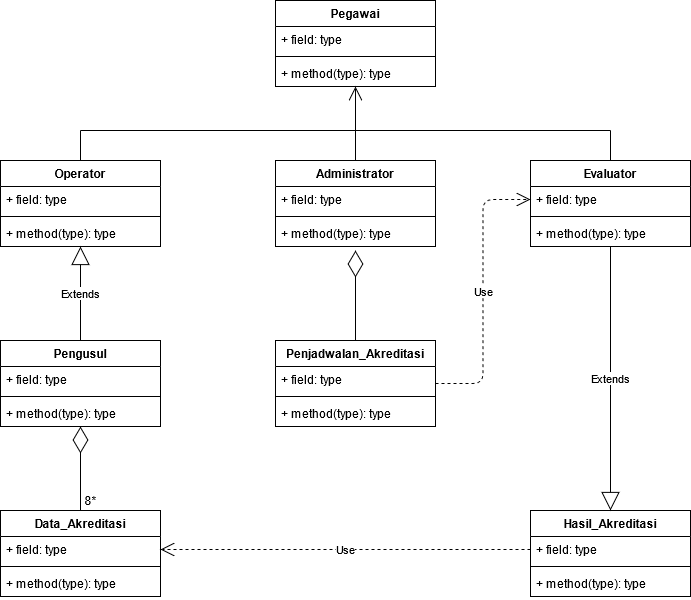

The diagram above was exported from draw.io. Its source (the exported page's mxGraphModel, read from the mxfile embedded in the PNG):
<mxGraphModel dx="1038" dy="615" grid="1" gridSize="10" guides="1" tooltips="1" connect="1" arrows="1" fold="1" page="1" pageScale="1" pageWidth="850" pageHeight="1100" math="0" shadow="0">
  <root>
    <mxCell id="GpQtO45rLiV49dp3zA5G-0" />
    <mxCell id="GpQtO45rLiV49dp3zA5G-1" parent="GpQtO45rLiV49dp3zA5G-0" />
    <mxCell id="1c8R5nbqXIEZ5YBAedl0-0" value="Pegawai" style="swimlane;fontStyle=1;align=center;verticalAlign=top;childLayout=stackLayout;horizontal=1;startSize=26;horizontalStack=0;resizeParent=1;resizeParentMax=0;resizeLast=0;collapsible=1;marginBottom=0;" parent="GpQtO45rLiV49dp3zA5G-1" vertex="1">
      <mxGeometry x="345" y="30" width="160" height="86" as="geometry" />
    </mxCell>
    <mxCell id="1c8R5nbqXIEZ5YBAedl0-1" value="+ field: type" style="text;strokeColor=none;fillColor=none;align=left;verticalAlign=top;spacingLeft=4;spacingRight=4;overflow=hidden;rotatable=0;points=[[0,0.5],[1,0.5]];portConstraint=eastwest;" parent="1c8R5nbqXIEZ5YBAedl0-0" vertex="1">
      <mxGeometry y="26" width="160" height="26" as="geometry" />
    </mxCell>
    <mxCell id="1c8R5nbqXIEZ5YBAedl0-2" value="" style="line;strokeWidth=1;fillColor=none;align=left;verticalAlign=middle;spacingTop=-1;spacingLeft=3;spacingRight=3;rotatable=0;labelPosition=right;points=[];portConstraint=eastwest;" parent="1c8R5nbqXIEZ5YBAedl0-0" vertex="1">
      <mxGeometry y="52" width="160" height="8" as="geometry" />
    </mxCell>
    <mxCell id="1c8R5nbqXIEZ5YBAedl0-3" value="+ method(type): type" style="text;strokeColor=none;fillColor=none;align=left;verticalAlign=top;spacingLeft=4;spacingRight=4;overflow=hidden;rotatable=0;points=[[0,0.5],[1,0.5]];portConstraint=eastwest;" parent="1c8R5nbqXIEZ5YBAedl0-0" vertex="1">
      <mxGeometry y="60" width="160" height="26" as="geometry" />
    </mxCell>
    <mxCell id="1c8R5nbqXIEZ5YBAedl0-4" value="Operator" style="swimlane;fontStyle=1;align=center;verticalAlign=top;childLayout=stackLayout;horizontal=1;startSize=26;horizontalStack=0;resizeParent=1;resizeParentMax=0;resizeLast=0;collapsible=1;marginBottom=0;" parent="GpQtO45rLiV49dp3zA5G-1" vertex="1">
      <mxGeometry x="70" y="190" width="160" height="86" as="geometry" />
    </mxCell>
    <mxCell id="1c8R5nbqXIEZ5YBAedl0-5" value="+ field: type" style="text;strokeColor=none;fillColor=none;align=left;verticalAlign=top;spacingLeft=4;spacingRight=4;overflow=hidden;rotatable=0;points=[[0,0.5],[1,0.5]];portConstraint=eastwest;" parent="1c8R5nbqXIEZ5YBAedl0-4" vertex="1">
      <mxGeometry y="26" width="160" height="26" as="geometry" />
    </mxCell>
    <mxCell id="1c8R5nbqXIEZ5YBAedl0-6" value="" style="line;strokeWidth=1;fillColor=none;align=left;verticalAlign=middle;spacingTop=-1;spacingLeft=3;spacingRight=3;rotatable=0;labelPosition=right;points=[];portConstraint=eastwest;" parent="1c8R5nbqXIEZ5YBAedl0-4" vertex="1">
      <mxGeometry y="52" width="160" height="8" as="geometry" />
    </mxCell>
    <mxCell id="1c8R5nbqXIEZ5YBAedl0-7" value="+ method(type): type" style="text;strokeColor=none;fillColor=none;align=left;verticalAlign=top;spacingLeft=4;spacingRight=4;overflow=hidden;rotatable=0;points=[[0,0.5],[1,0.5]];portConstraint=eastwest;" parent="1c8R5nbqXIEZ5YBAedl0-4" vertex="1">
      <mxGeometry y="60" width="160" height="26" as="geometry" />
    </mxCell>
    <mxCell id="1c8R5nbqXIEZ5YBAedl0-8" value="Administrator" style="swimlane;fontStyle=1;align=center;verticalAlign=top;childLayout=stackLayout;horizontal=1;startSize=26;horizontalStack=0;resizeParent=1;resizeParentMax=0;resizeLast=0;collapsible=1;marginBottom=0;" parent="GpQtO45rLiV49dp3zA5G-1" vertex="1">
      <mxGeometry x="345" y="190" width="160" height="86" as="geometry" />
    </mxCell>
    <mxCell id="1c8R5nbqXIEZ5YBAedl0-9" value="+ field: type" style="text;strokeColor=none;fillColor=none;align=left;verticalAlign=top;spacingLeft=4;spacingRight=4;overflow=hidden;rotatable=0;points=[[0,0.5],[1,0.5]];portConstraint=eastwest;" parent="1c8R5nbqXIEZ5YBAedl0-8" vertex="1">
      <mxGeometry y="26" width="160" height="26" as="geometry" />
    </mxCell>
    <mxCell id="1c8R5nbqXIEZ5YBAedl0-10" value="" style="line;strokeWidth=1;fillColor=none;align=left;verticalAlign=middle;spacingTop=-1;spacingLeft=3;spacingRight=3;rotatable=0;labelPosition=right;points=[];portConstraint=eastwest;" parent="1c8R5nbqXIEZ5YBAedl0-8" vertex="1">
      <mxGeometry y="52" width="160" height="8" as="geometry" />
    </mxCell>
    <mxCell id="1c8R5nbqXIEZ5YBAedl0-11" value="+ method(type): type" style="text;strokeColor=none;fillColor=none;align=left;verticalAlign=top;spacingLeft=4;spacingRight=4;overflow=hidden;rotatable=0;points=[[0,0.5],[1,0.5]];portConstraint=eastwest;" parent="1c8R5nbqXIEZ5YBAedl0-8" vertex="1">
      <mxGeometry y="60" width="160" height="26" as="geometry" />
    </mxCell>
    <mxCell id="1c8R5nbqXIEZ5YBAedl0-12" value="Penjadwalan_Akreditasi" style="swimlane;fontStyle=1;align=center;verticalAlign=top;childLayout=stackLayout;horizontal=1;startSize=26;horizontalStack=0;resizeParent=1;resizeParentMax=0;resizeLast=0;collapsible=1;marginBottom=0;" parent="GpQtO45rLiV49dp3zA5G-1" vertex="1">
      <mxGeometry x="345" y="370" width="160" height="86" as="geometry" />
    </mxCell>
    <mxCell id="1c8R5nbqXIEZ5YBAedl0-13" value="+ field: type" style="text;strokeColor=none;fillColor=none;align=left;verticalAlign=top;spacingLeft=4;spacingRight=4;overflow=hidden;rotatable=0;points=[[0,0.5],[1,0.5]];portConstraint=eastwest;" parent="1c8R5nbqXIEZ5YBAedl0-12" vertex="1">
      <mxGeometry y="26" width="160" height="26" as="geometry" />
    </mxCell>
    <mxCell id="1c8R5nbqXIEZ5YBAedl0-14" value="" style="line;strokeWidth=1;fillColor=none;align=left;verticalAlign=middle;spacingTop=-1;spacingLeft=3;spacingRight=3;rotatable=0;labelPosition=right;points=[];portConstraint=eastwest;" parent="1c8R5nbqXIEZ5YBAedl0-12" vertex="1">
      <mxGeometry y="52" width="160" height="8" as="geometry" />
    </mxCell>
    <mxCell id="1c8R5nbqXIEZ5YBAedl0-15" value="+ method(type): type" style="text;strokeColor=none;fillColor=none;align=left;verticalAlign=top;spacingLeft=4;spacingRight=4;overflow=hidden;rotatable=0;points=[[0,0.5],[1,0.5]];portConstraint=eastwest;" parent="1c8R5nbqXIEZ5YBAedl0-12" vertex="1">
      <mxGeometry y="60" width="160" height="26" as="geometry" />
    </mxCell>
    <mxCell id="PAbvvlbJ3OpxHwa0pJBW-0" value="Evaluator" style="swimlane;fontStyle=1;align=center;verticalAlign=top;childLayout=stackLayout;horizontal=1;startSize=26;horizontalStack=0;resizeParent=1;resizeParentMax=0;resizeLast=0;collapsible=1;marginBottom=0;" parent="GpQtO45rLiV49dp3zA5G-1" vertex="1">
      <mxGeometry x="600" y="190" width="160" height="86" as="geometry" />
    </mxCell>
    <mxCell id="PAbvvlbJ3OpxHwa0pJBW-1" value="+ field: type" style="text;strokeColor=none;fillColor=none;align=left;verticalAlign=top;spacingLeft=4;spacingRight=4;overflow=hidden;rotatable=0;points=[[0,0.5],[1,0.5]];portConstraint=eastwest;" parent="PAbvvlbJ3OpxHwa0pJBW-0" vertex="1">
      <mxGeometry y="26" width="160" height="26" as="geometry" />
    </mxCell>
    <mxCell id="PAbvvlbJ3OpxHwa0pJBW-2" value="" style="line;strokeWidth=1;fillColor=none;align=left;verticalAlign=middle;spacingTop=-1;spacingLeft=3;spacingRight=3;rotatable=0;labelPosition=right;points=[];portConstraint=eastwest;" parent="PAbvvlbJ3OpxHwa0pJBW-0" vertex="1">
      <mxGeometry y="52" width="160" height="8" as="geometry" />
    </mxCell>
    <mxCell id="PAbvvlbJ3OpxHwa0pJBW-3" value="+ method(type): type" style="text;strokeColor=none;fillColor=none;align=left;verticalAlign=top;spacingLeft=4;spacingRight=4;overflow=hidden;rotatable=0;points=[[0,0.5],[1,0.5]];portConstraint=eastwest;" parent="PAbvvlbJ3OpxHwa0pJBW-0" vertex="1">
      <mxGeometry y="60" width="160" height="26" as="geometry" />
    </mxCell>
    <mxCell id="5NjQETJ2bIqyO6faTbPi-0" value="Pengusul" style="swimlane;fontStyle=1;align=center;verticalAlign=top;childLayout=stackLayout;horizontal=1;startSize=26;horizontalStack=0;resizeParent=1;resizeParentMax=0;resizeLast=0;collapsible=1;marginBottom=0;" parent="GpQtO45rLiV49dp3zA5G-1" vertex="1">
      <mxGeometry x="70" y="370" width="160" height="86" as="geometry" />
    </mxCell>
    <mxCell id="5NjQETJ2bIqyO6faTbPi-1" value="+ field: type" style="text;strokeColor=none;fillColor=none;align=left;verticalAlign=top;spacingLeft=4;spacingRight=4;overflow=hidden;rotatable=0;points=[[0,0.5],[1,0.5]];portConstraint=eastwest;" parent="5NjQETJ2bIqyO6faTbPi-0" vertex="1">
      <mxGeometry y="26" width="160" height="26" as="geometry" />
    </mxCell>
    <mxCell id="5NjQETJ2bIqyO6faTbPi-2" value="" style="line;strokeWidth=1;fillColor=none;align=left;verticalAlign=middle;spacingTop=-1;spacingLeft=3;spacingRight=3;rotatable=0;labelPosition=right;points=[];portConstraint=eastwest;" parent="5NjQETJ2bIqyO6faTbPi-0" vertex="1">
      <mxGeometry y="52" width="160" height="8" as="geometry" />
    </mxCell>
    <mxCell id="5NjQETJ2bIqyO6faTbPi-3" value="+ method(type): type" style="text;strokeColor=none;fillColor=none;align=left;verticalAlign=top;spacingLeft=4;spacingRight=4;overflow=hidden;rotatable=0;points=[[0,0.5],[1,0.5]];portConstraint=eastwest;" parent="5NjQETJ2bIqyO6faTbPi-0" vertex="1">
      <mxGeometry y="60" width="160" height="26" as="geometry" />
    </mxCell>
    <mxCell id="zW0TleYCWcbHtNO8rbnO-0" value="Data_Akreditasi" style="swimlane;fontStyle=1;align=center;verticalAlign=top;childLayout=stackLayout;horizontal=1;startSize=26;horizontalStack=0;resizeParent=1;resizeParentMax=0;resizeLast=0;collapsible=1;marginBottom=0;" parent="GpQtO45rLiV49dp3zA5G-1" vertex="1">
      <mxGeometry x="70" y="540" width="160" height="86" as="geometry" />
    </mxCell>
    <mxCell id="zW0TleYCWcbHtNO8rbnO-1" value="+ field: type" style="text;strokeColor=none;fillColor=none;align=left;verticalAlign=top;spacingLeft=4;spacingRight=4;overflow=hidden;rotatable=0;points=[[0,0.5],[1,0.5]];portConstraint=eastwest;" parent="zW0TleYCWcbHtNO8rbnO-0" vertex="1">
      <mxGeometry y="26" width="160" height="26" as="geometry" />
    </mxCell>
    <mxCell id="zW0TleYCWcbHtNO8rbnO-2" value="" style="line;strokeWidth=1;fillColor=none;align=left;verticalAlign=middle;spacingTop=-1;spacingLeft=3;spacingRight=3;rotatable=0;labelPosition=right;points=[];portConstraint=eastwest;" parent="zW0TleYCWcbHtNO8rbnO-0" vertex="1">
      <mxGeometry y="52" width="160" height="8" as="geometry" />
    </mxCell>
    <mxCell id="zW0TleYCWcbHtNO8rbnO-3" value="+ method(type): type" style="text;strokeColor=none;fillColor=none;align=left;verticalAlign=top;spacingLeft=4;spacingRight=4;overflow=hidden;rotatable=0;points=[[0,0.5],[1,0.5]];portConstraint=eastwest;" parent="zW0TleYCWcbHtNO8rbnO-0" vertex="1">
      <mxGeometry y="60" width="160" height="26" as="geometry" />
    </mxCell>
    <mxCell id="zW0TleYCWcbHtNO8rbnO-4" value="Hasil_Akreditasi" style="swimlane;fontStyle=1;align=center;verticalAlign=top;childLayout=stackLayout;horizontal=1;startSize=26;horizontalStack=0;resizeParent=1;resizeParentMax=0;resizeLast=0;collapsible=1;marginBottom=0;" parent="GpQtO45rLiV49dp3zA5G-1" vertex="1">
      <mxGeometry x="600" y="540" width="160" height="86" as="geometry" />
    </mxCell>
    <mxCell id="zW0TleYCWcbHtNO8rbnO-5" value="+ field: type" style="text;strokeColor=none;fillColor=none;align=left;verticalAlign=top;spacingLeft=4;spacingRight=4;overflow=hidden;rotatable=0;points=[[0,0.5],[1,0.5]];portConstraint=eastwest;" parent="zW0TleYCWcbHtNO8rbnO-4" vertex="1">
      <mxGeometry y="26" width="160" height="26" as="geometry" />
    </mxCell>
    <mxCell id="zW0TleYCWcbHtNO8rbnO-6" value="" style="line;strokeWidth=1;fillColor=none;align=left;verticalAlign=middle;spacingTop=-1;spacingLeft=3;spacingRight=3;rotatable=0;labelPosition=right;points=[];portConstraint=eastwest;" parent="zW0TleYCWcbHtNO8rbnO-4" vertex="1">
      <mxGeometry y="52" width="160" height="8" as="geometry" />
    </mxCell>
    <mxCell id="zW0TleYCWcbHtNO8rbnO-7" value="+ method(type): type" style="text;strokeColor=none;fillColor=none;align=left;verticalAlign=top;spacingLeft=4;spacingRight=4;overflow=hidden;rotatable=0;points=[[0,0.5],[1,0.5]];portConstraint=eastwest;" parent="zW0TleYCWcbHtNO8rbnO-4" vertex="1">
      <mxGeometry y="60" width="160" height="26" as="geometry" />
    </mxCell>
    <mxCell id="9b7uF-OjQond8IUH3Q8Z-2" value="" style="endArrow=none;html=1;exitX=0.5;exitY=0;exitDx=0;exitDy=0;" parent="GpQtO45rLiV49dp3zA5G-1" source="1c8R5nbqXIEZ5YBAedl0-4" edge="1">
      <mxGeometry width="50" height="50" relative="1" as="geometry">
        <mxPoint x="410" y="360" as="sourcePoint" />
        <mxPoint x="150" y="160" as="targetPoint" />
      </mxGeometry>
    </mxCell>
    <mxCell id="9b7uF-OjQond8IUH3Q8Z-3" value="" style="endArrow=none;html=1;" parent="GpQtO45rLiV49dp3zA5G-1" edge="1">
      <mxGeometry width="50" height="50" relative="1" as="geometry">
        <mxPoint x="150" y="160" as="sourcePoint" />
        <mxPoint x="680" y="160" as="targetPoint" />
      </mxGeometry>
    </mxCell>
    <mxCell id="9b7uF-OjQond8IUH3Q8Z-4" value="" style="endArrow=none;html=1;exitX=0.5;exitY=0;exitDx=0;exitDy=0;" parent="GpQtO45rLiV49dp3zA5G-1" source="PAbvvlbJ3OpxHwa0pJBW-0" edge="1">
      <mxGeometry width="50" height="50" relative="1" as="geometry">
        <mxPoint x="160" y="200" as="sourcePoint" />
        <mxPoint x="680" y="160" as="targetPoint" />
      </mxGeometry>
    </mxCell>
    <mxCell id="9b7uF-OjQond8IUH3Q8Z-7" value="" style="endArrow=diamondThin;endFill=0;endSize=24;html=1;exitX=0.5;exitY=0;exitDx=0;exitDy=0;entryX=0.5;entryY=1;entryDx=0;entryDy=0;" parent="GpQtO45rLiV49dp3zA5G-1" source="zW0TleYCWcbHtNO8rbnO-0" target="5NjQETJ2bIqyO6faTbPi-0" edge="1">
      <mxGeometry width="160" relative="1" as="geometry">
        <mxPoint x="350" y="340" as="sourcePoint" />
        <mxPoint x="510" y="340" as="targetPoint" />
      </mxGeometry>
    </mxCell>
    <mxCell id="9b7uF-OjQond8IUH3Q8Z-8" value="Use" style="endArrow=open;endSize=12;dashed=1;html=1;entryX=1;entryY=0.5;entryDx=0;entryDy=0;exitX=0;exitY=0.5;exitDx=0;exitDy=0;" parent="GpQtO45rLiV49dp3zA5G-1" source="zW0TleYCWcbHtNO8rbnO-5" target="zW0TleYCWcbHtNO8rbnO-1" edge="1">
      <mxGeometry width="160" relative="1" as="geometry">
        <mxPoint x="350" y="360" as="sourcePoint" />
        <mxPoint x="510" y="360" as="targetPoint" />
      </mxGeometry>
    </mxCell>
    <mxCell id="9b7uF-OjQond8IUH3Q8Z-9" value="8*" style="text;html=1;align=center;verticalAlign=middle;resizable=0;points=[];autosize=1;" parent="GpQtO45rLiV49dp3zA5G-1" vertex="1">
      <mxGeometry x="145" y="520" width="30" height="20" as="geometry" />
    </mxCell>
    <mxCell id="9b7uF-OjQond8IUH3Q8Z-10" value="" style="endArrow=open;endFill=1;endSize=12;html=1;entryX=0.5;entryY=1;entryDx=0;entryDy=0;exitX=0.5;exitY=0;exitDx=0;exitDy=0;" parent="GpQtO45rLiV49dp3zA5G-1" source="1c8R5nbqXIEZ5YBAedl0-8" target="1c8R5nbqXIEZ5YBAedl0-0" edge="1">
      <mxGeometry width="160" relative="1" as="geometry">
        <mxPoint x="350" y="360" as="sourcePoint" />
        <mxPoint x="510" y="360" as="targetPoint" />
      </mxGeometry>
    </mxCell>
    <mxCell id="9b7uF-OjQond8IUH3Q8Z-11" value="Extends" style="endArrow=block;endSize=16;endFill=0;html=1;entryX=0.5;entryY=1;entryDx=0;entryDy=0;exitX=0.5;exitY=0;exitDx=0;exitDy=0;" parent="GpQtO45rLiV49dp3zA5G-1" source="5NjQETJ2bIqyO6faTbPi-0" target="1c8R5nbqXIEZ5YBAedl0-4" edge="1">
      <mxGeometry width="160" relative="1" as="geometry">
        <mxPoint x="350" y="360" as="sourcePoint" />
        <mxPoint x="510" y="360" as="targetPoint" />
      </mxGeometry>
    </mxCell>
    <mxCell id="9b7uF-OjQond8IUH3Q8Z-12" value="" style="endArrow=diamondThin;endFill=0;endSize=24;html=1;entryX=0.5;entryY=1.154;entryDx=0;entryDy=0;entryPerimeter=0;exitX=0.5;exitY=0;exitDx=0;exitDy=0;" parent="GpQtO45rLiV49dp3zA5G-1" source="1c8R5nbqXIEZ5YBAedl0-12" target="1c8R5nbqXIEZ5YBAedl0-11" edge="1">
      <mxGeometry width="160" relative="1" as="geometry">
        <mxPoint x="350" y="360" as="sourcePoint" />
        <mxPoint x="510" y="360" as="targetPoint" />
      </mxGeometry>
    </mxCell>
    <mxCell id="9b7uF-OjQond8IUH3Q8Z-13" value="Use" style="endArrow=open;endSize=12;dashed=1;html=1;entryX=0;entryY=0.5;entryDx=0;entryDy=0;exitX=1;exitY=0.5;exitDx=0;exitDy=0;edgeStyle=orthogonalEdgeStyle;" parent="GpQtO45rLiV49dp3zA5G-1" source="1c8R5nbqXIEZ5YBAedl0-12" target="PAbvvlbJ3OpxHwa0pJBW-1" edge="1">
      <mxGeometry width="160" relative="1" as="geometry">
        <mxPoint x="350" y="360" as="sourcePoint" />
        <mxPoint x="510" y="360" as="targetPoint" />
      </mxGeometry>
    </mxCell>
    <mxCell id="9b7uF-OjQond8IUH3Q8Z-14" value="Extends" style="endArrow=block;endSize=16;endFill=0;html=1;entryX=0.5;entryY=0;entryDx=0;entryDy=0;exitX=0.5;exitY=1;exitDx=0;exitDy=0;" parent="GpQtO45rLiV49dp3zA5G-1" source="PAbvvlbJ3OpxHwa0pJBW-0" target="zW0TleYCWcbHtNO8rbnO-4" edge="1">
      <mxGeometry width="160" relative="1" as="geometry">
        <mxPoint x="350" y="360" as="sourcePoint" />
        <mxPoint x="510" y="360" as="targetPoint" />
      </mxGeometry>
    </mxCell>
  </root>
</mxGraphModel>